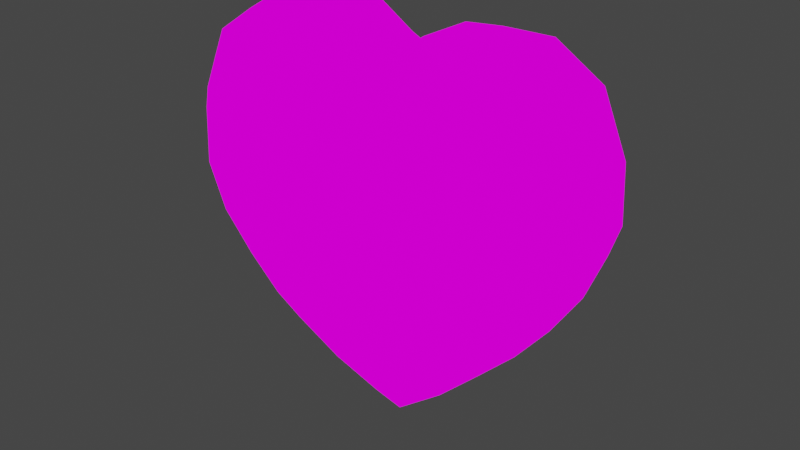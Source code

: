 # Source: SOUL.blend  (saved by Blender 3.1.7; exported with 4.5.12 LTS)
import bpy
from mathutils import Matrix  # noqa: F401  (used for matrix-valued properties, if any)

bpy.ops.wm.read_factory_settings(use_empty=True)
scene = bpy.context.scene
scene.name = 'Scene'

# ---- collections
col_collection = bpy.data.collections.new('Collection'); scene.collection.children.link(col_collection)

# ---- images (referenced by path relative to the original .blend; pixels are not part of the script)
import os
ASSET_DIR = os.environ.get("B2B_ASSET_DIR", "")  # directory of the original .blend (textures are referenced by path, not embedded)
HERE = os.path.dirname(os.path.abspath(__file__))  # packed textures are extracted next to this script under _unpacked/

def load_image(name, relpath, width, height, colorspace="sRGB"):
    """Load a texture the original file referenced (path relative to the .blend, or extracted next to this script)."""
    p = next((c for c in (os.path.join(HERE, relpath), os.path.join(ASSET_DIR, relpath)) if relpath and os.path.exists(c)), "")
    if p:
        img = bpy.data.images.load(p, check_existing=True)
        img.name = name
    else:  # same state as the original file: an image datablock whose file is absent (Cycles renders it pink)
        img = bpy.data.images.new(name, width, height)
        img.source = "FILE"
        img.filepath = "//" + (relpath or name)
    img.colorspace_settings.name = colorspace
    return img
img_soul_texture_png = load_image('SOUL Texture.png', 'SOUL Texture.png', 1024, 1024, 'sRGB')

# ---- materials (node trees are filled in below, after node groups)
mat_soultex = bpy.data.materials.new('SOULTex')
mat_soultex.alpha_threshold = 0.0
mat_soultex.use_transparent_shadow = False
mat_soultex.diffuse_color = (0.64, 0.64, 0.64, 1.0)
mat_soultex.specular_color = (0.5, 0.5, 0.5)
mat_soultex.roughness = 0.5
mat_soultex.specular_intensity = 1.0

# ---- material node trees
mat_soultex.use_nodes = True; mat_soultex.node_tree.nodes.clear()
_N = mat_soultex.node_tree.nodes; _L = mat_soultex.node_tree.links
n0 = _N.new('ShaderNodeOutputMaterial'); n0.name = 'Material Output'; n0.location = (300, 300)
n1 = _N.new('ShaderNodeEmission'); n1.name = 'Emission'; n1.location = (10, 300)
n2 = _N.new('ShaderNodeTexImage'); n2.name = 'Image Texture'; n2.location = (-160, 290)
n2.width = 140
n2.image = img_soul_texture_png
_L.new(n1.outputs[0], n0.inputs[0])
_L.new(n2.outputs[0], n1.inputs[0])
n0.is_active_output = True

# ---- world
world_world = bpy.data.worlds.new('World'); scene.world = world_world
world_world.use_nodes = True; world_world.node_tree.nodes.clear()
_N = world_world.node_tree.nodes; _L = world_world.node_tree.links
n0 = _N.new('ShaderNodeOutputWorld'); n0.name = 'World Output'; n0.location = (300, 300)
n1 = _N.new('ShaderNodeBackground'); n1.name = 'Background'; n1.location = (10, 300)
n1.inputs[0].default_value = (0.05088, 0.05088, 0.05088, 1.0)
_L.new(n1.outputs[0], n0.inputs[0])
n0.is_active_output = True
world_world.color = (0.05088, 0.05088, 0.05088)
world_world.use_sun_shadow = False
world_world.sun_shadow_jitter_overblur = 0.0

# ---- meshes
me_soul_mesh = bpy.data.meshes.new('SOUL Mesh')
me_soul_mesh.from_pydata([(7.027, 7.132, -0.9768), (10.3, 5.992, -1.831), (8.564, 5.474, -4.81), (5.013, 6.815, -4.045), (-0.01034, 7.431, -2.052), (3.944, 7.396, 0.7817), (5.854, 7.471, 2.542), (8.301, 7.096, 1.989), (11.44, 6.102, 1.414), (8.428, 6.747, 5.461), (5.421, 7.123, 5.197), (4.991, 6.178, 8.665), (8.292, 5.913, 9.105), (11.0, 5.373, 8.336), (11.55, 5.841, 5.142), (4.017, 5.614, -7.547), (-0.01531, 5.923, -7.45), (7.03, 4.723, -7.625), (5.862, 3.867, -9.564), (3.458, 4.014, -10.42), (-0.01461, 4.193, -11.1), (8.743, 2.818, -8.027), (10.85, 3.169, -5.227), (11.91, -0.009017, -5.388), (9.482, -0.009008, -8.324), (6.726, -0.01437, -11.0), (6.437, 2.444, -10.29), (12.9, 3.519, -2.173), (14.01, -0.009027, -2.231), (14.19, 3.674, 1.133), (15.35, -0.009027, 1.033), (2.13, 3.798, 9.855), (2.386, 6.062, 7.309), (0.009804, 6.016, 6.583), (0.005229, 3.694, 8.924), (0.001377, -0.009029, 9.94), (1.811, -0.009038, 11.23), (4.914, -0.009029, 12.73), (4.881, 3.876, 11.55), (8.774, 3.549, 11.73), (9.037, -0.009038, 12.71), (13.23, -0.009038, 10.16), (12.42, 3.266, 9.663), (3.472, 2.655, -12.49), (3.54, -0.003922, -14.03), (-0.003336, -0.02099, -16.72), (-0.008562, 2.469, -13.83), (14.07, 3.51, 5.34), (15.16, -0.009028, 5.447), (2.901, 7.039, 4.041), (0.006462, 7.013, 3.074), (-7.029, 7.118, -0.9641), (-5.04, 6.816, -4.03), (-8.571, 5.468, -4.795), (-10.29, 5.971, -1.819), (-11.43, 6.113, 1.409), (-8.278, 7.086, 1.993), (-5.841, 7.454, 2.549), (-3.949, 7.375, 0.794), (-8.423, 6.743, 5.466), (-5.418, 7.111, 5.202), (-11.55, 5.85, 5.151), (-10.98, 5.377, 8.359), (-8.276, 5.918, 9.111), (-4.992, 6.157, 8.654), (-4.037, 5.608, -7.526), (-3.482, 4.007, -10.4), (-5.88, 3.876, -9.548), (-7.032, 4.714, -7.604), (-8.746, 2.815, -8.017), (-9.494, -0.00902, -8.32), (-11.9, -0.00902, -5.371), (-10.84, 3.166, -5.216), (-6.45, 2.445, -10.27), (-6.728, -0.01438, -10.98), (-12.9, 3.514, -2.169), (-14.01, -0.00903, -2.229), (-15.35, -0.00903, 1.031), (-14.19, 3.675, 1.134), (-2.127, 3.791, 9.861), (-2.379, 6.047, 7.314), (-4.882, 3.871, 11.55), (-4.913, -0.009029, 12.73), (-1.811, -0.009038, 11.23), (-8.773, 3.549, 11.73), (-9.037, -0.009038, 12.71), (-12.42, 3.266, 9.665), (-13.23, -0.009041, 10.16), (-3.481, 2.648, -12.46), (-3.54, -0.003472, -13.99), (-14.07, 3.511, 5.341), (-15.16, -0.009031, 5.447), (-2.895, 7.021, 4.052), (7.027, -7.142, -0.9768), (5.013, -6.826, -4.045), (8.564, -5.485, -4.81), (10.3, -6.003, -1.831), (3.944, -7.407, 0.7817), (-0.01034, -7.441, -2.052), (8.301, -7.106, 1.989), (5.854, -7.481, 2.542), (11.44, -6.112, 1.414), (8.428, -6.757, 5.461), (5.421, -7.133, 5.197), (8.292, -5.923, 9.105), (4.991, -6.189, 8.665), (11.55, -5.852, 5.142), (11.0, -5.384, 8.336), (4.017, -5.615, -7.547), (-0.01531, -5.914, -7.45), (7.03, -4.733, -7.624), (3.454, -4.047, -10.42), (5.861, -3.879, -9.561), (-0.01458, -4.215, -11.09), (8.743, -2.829, -8.026), (10.85, -3.179, -5.227), (6.437, -2.462, -10.28), (12.9, -3.529, -2.173), (14.19, -3.685, 1.133), (2.13, -3.808, 9.855), (0.005229, -3.704, 8.924), (0.009804, -6.026, 6.583), (2.386, -6.072, 7.309), (4.881, -3.887, 11.55), (8.774, -3.56, 11.73), (12.42, -3.276, 9.663), (3.472, -2.684, -12.49), (-0.008553, -2.497, -13.83), (14.07, -3.521, 5.34), (2.901, -7.05, 4.041), (0.006462, -7.024, 3.074), (-7.029, -7.128, -0.9641), (-10.29, -5.981, -1.819), (-8.571, -5.479, -4.795), (-5.04, -6.826, -4.03), (-8.278, -7.096, 1.993), (-11.43, -6.123, 1.409), (-3.949, -7.386, 0.794), (-5.841, -7.465, 2.549), (-8.423, -6.754, 5.466), (-5.418, -7.121, 5.202), (-11.55, -5.86, 5.151), (-8.276, -5.929, 9.111), (-10.98, -5.388, 8.359), (-4.991, -6.167, 8.654), (-4.037, -5.609, -7.526), (-3.478, -4.04, -10.4), (-7.032, -4.724, -7.603), (-5.88, -3.888, -9.545), (-8.746, -2.826, -8.017), (-10.84, -3.177, -5.216), (-6.45, -2.463, -10.27), (-12.9, -3.524, -2.169), (-14.19, -3.686, 1.134), (-2.127, -3.802, 9.861), (-2.379, -6.058, 7.314), (-4.882, -3.882, 11.55), (-8.773, -3.559, 11.73), (-12.42, -3.277, 9.665), (-3.481, -2.678, -12.46), (-14.07, -3.521, 5.341), (-2.895, -7.031, 4.052)], [], [(0, 1, 2, 3), (0, 3, 4, 5), (0, 5, 6, 7), (0, 7, 8, 1), (9, 7, 6, 10), (9, 10, 11, 12), (9, 12, 13, 14), (9, 14, 8, 7), (15, 16, 4, 3), (15, 3, 2, 17), (15, 17, 18, 19), (15, 19, 20, 16), (21, 22, 23, 24), (21, 24, 25, 26), (21, 26, 18, 17), (21, 17, 2, 22), (27, 28, 23, 22), (27, 22, 2, 1), (27, 1, 8, 29), (27, 29, 30, 28), (31, 32, 33, 34), (31, 34, 35, 36), (31, 36, 37, 38), (31, 38, 11, 32), (39, 38, 37, 40), (39, 40, 41, 42), (39, 42, 13, 12), (39, 12, 11, 38), (43, 44, 45, 46), (43, 46, 20, 19), (43, 19, 18, 26), (43, 26, 25, 44), (47, 48, 30, 29), (47, 29, 8, 14), (47, 14, 13, 42), (47, 42, 41, 48), (49, 5, 4, 50), (49, 50, 33, 32), (49, 32, 11, 10), (49, 10, 6, 5), (51, 52, 53, 54), (51, 54, 55, 56), (51, 56, 57, 58), (51, 58, 4, 52), (59, 60, 57, 56), (59, 56, 55, 61), (59, 61, 62, 63), (59, 63, 64, 60), (65, 52, 4, 16), (65, 16, 20, 66), (65, 66, 67, 68), (65, 68, 53, 52), (69, 70, 71, 72), (69, 72, 53, 68), (69, 68, 67, 73), (69, 73, 74, 70), (75, 72, 71, 76), (75, 76, 77, 78), (75, 78, 55, 54), (75, 54, 53, 72), (79, 34, 33, 80), (79, 80, 64, 81), (79, 81, 82, 83), (79, 83, 35, 34), (84, 85, 82, 81), (84, 81, 64, 63), (84, 63, 62, 86), (84, 86, 87, 85), (88, 46, 45, 89), (88, 89, 74, 73), (88, 73, 67, 66), (88, 66, 20, 46), (90, 78, 77, 91), (90, 91, 87, 86), (90, 86, 62, 61), (90, 61, 55, 78), (92, 50, 4, 58), (92, 58, 57, 60), (92, 60, 64, 80), (92, 80, 33, 50), (93, 94, 95, 96), (93, 97, 98, 94), (93, 99, 100, 97), (93, 96, 101, 99), (102, 103, 100, 99), (102, 104, 105, 103), (102, 106, 107, 104), (102, 99, 101, 106), (108, 94, 98, 109), (108, 110, 95, 94), (108, 111, 112, 110), (108, 109, 113, 111), (114, 24, 23, 115), (114, 116, 25, 24), (114, 110, 112, 116), (114, 115, 95, 110), (117, 115, 23, 28), (117, 96, 95, 115), (117, 118, 101, 96), (117, 28, 30, 118), (119, 120, 121, 122), (119, 36, 35, 120), (119, 123, 37, 36), (119, 122, 105, 123), (124, 40, 37, 123), (124, 125, 41, 40), (124, 104, 107, 125), (124, 123, 105, 104), (126, 127, 45, 44), (126, 111, 113, 127), (126, 116, 112, 111), (126, 44, 25, 116), (128, 118, 30, 48), (128, 106, 101, 118), (128, 125, 107, 106), (128, 48, 41, 125), (129, 130, 98, 97), (129, 122, 121, 130), (129, 103, 105, 122), (129, 97, 100, 103), (131, 132, 133, 134), (131, 135, 136, 132), (131, 137, 138, 135), (131, 134, 98, 137), (139, 135, 138, 140), (139, 141, 136, 135), (139, 142, 143, 141), (139, 140, 144, 142), (145, 109, 98, 134), (145, 146, 113, 109), (145, 147, 148, 146), (145, 134, 133, 147), (149, 150, 71, 70), (149, 147, 133, 150), (149, 151, 148, 147), (149, 70, 74, 151), (152, 76, 71, 150), (152, 153, 77, 76), (152, 132, 136, 153), (152, 150, 133, 132), (154, 155, 121, 120), (154, 156, 144, 155), (154, 83, 82, 156), (154, 120, 35, 83), (157, 156, 82, 85), (157, 142, 144, 156), (157, 158, 143, 142), (157, 85, 87, 158), (159, 89, 45, 127), (159, 151, 74, 89), (159, 146, 148, 151), (159, 127, 113, 146), (160, 91, 77, 153), (160, 158, 87, 91), (160, 141, 143, 158), (160, 153, 136, 141), (161, 137, 98, 130), (161, 140, 138, 137), (161, 155, 144, 140), (161, 130, 121, 155)])
me_soul_mesh.polygons.foreach_set('use_smooth', [True] * 160)
_uv = me_soul_mesh.uv_layers.new(name='UVMap')
_uv.uv.foreach_set('vector', [0.3226, 0.5075, 0.2321, 0.4878, 0.2722, 0.4098, 0.3765, 0.4333, 0.3226, 0.5075, 0.3765, 0.4333, 0.4994, 0.4802, 0.4047, 0.5514, 0.3226, 0.5075, 0.4047, 0.5514, 0.3517, 0.5978, 0.2871, 0.5826, 0.3226, 0.5075, 0.2871, 0.5826, 0.205, 0.569, 0.2321, 0.4878, 0.2799, 0.6703, 0.2871, 0.5826, 0.3517, 0.5978, 0.357, 0.6704, 0.2799, 0.6703, 0.357, 0.6704, 0.3558, 0.7634, 0.2746, 0.7623, 0.2799, 0.6703, 0.2746, 0.7623, 0.2078, 0.7389, 0.1995, 0.6591, 0.2799, 0.6703, 0.1995, 0.6591, 0.205, 0.569, 0.2871, 0.5826, 0.3973, 0.3383, 0.4994, 0.3419, 0.4994, 0.4802, 0.3765, 0.4333, 0.3973, 0.3383, 0.3765, 0.4333, 0.2722, 0.4098, 0.31, 0.3341, 0.3973, 0.3383, 0.31, 0.3341, 0.3366, 0.2716, 0.4067, 0.2444, 0.3973, 0.3383, 0.4067, 0.2444, 0.4994, 0.2263, 0.4994, 0.3419, 0.2405, 0.3013, 0.1846, 0.3827, 0.09842, 0.3433, 0.1743, 0.2481, 0.2405, 0.3013, 0.1743, 0.2481, 0.2653, 0.168, 0.306, 0.229, 0.2405, 0.3013, 0.306, 0.229, 0.3366, 0.2716, 0.31, 0.3341, 0.2405, 0.3013, 0.31, 0.3341, 0.2722, 0.4098, 0.1846, 0.3827, 0.1396, 0.4727, 0.0416, 0.4501, 0.09842, 0.3433, 0.1846, 0.3827, 0.1396, 0.4727, 0.1846, 0.3827, 0.2722, 0.4098, 0.2321, 0.4878, 0.1396, 0.4727, 0.2321, 0.4878, 0.205, 0.569, 0.1147, 0.5635, 0.1396, 0.4727, 0.1147, 0.5635, 0.01426, 0.5578, 0.0416, 0.4501, 0.4275, 0.8421, 0.4309, 0.7415, 0.4994, 0.7263, 0.4994, 0.8321, 0.4275, 0.8421, 0.4994, 0.8321, 0.4994, 0.9503, 0.429, 0.9612, 0.4275, 0.8421, 0.429, 0.9612, 0.3169, 0.9628, 0.3396, 0.8571, 0.4275, 0.8421, 0.3396, 0.8571, 0.3558, 0.7634, 0.4309, 0.7415, 0.2416, 0.8425, 0.3396, 0.8571, 0.3169, 0.9628, 0.1949, 0.9228, 0.2416, 0.8425, 0.1949, 0.9228, 0.08611, 0.8274, 0.1536, 0.7814, 0.2416, 0.8425, 0.1536, 0.7814, 0.2078, 0.7389, 0.2746, 0.7623, 0.2416, 0.8425, 0.2746, 0.7623, 0.3558, 0.7634, 0.3396, 0.8571, 0.3998, 0.1721, 0.3773, 0.08909, 0.4994, 0.02246, 0.4994, 0.1305, 0.3998, 0.1721, 0.4994, 0.1305, 0.4994, 0.2263, 0.4067, 0.2444, 0.3998, 0.1721, 0.4067, 0.2444, 0.3366, 0.2716, 0.306, 0.229, 0.3998, 0.1721, 0.306, 0.229, 0.2653, 0.168, 0.3773, 0.08909, 0.1154, 0.67, 0.02544, 0.6913, 0.01426, 0.5578, 0.1147, 0.5635, 0.1154, 0.67, 0.1147, 0.5635, 0.205, 0.569, 0.1995, 0.6591, 0.1154, 0.67, 0.1995, 0.6591, 0.2078, 0.7389, 0.1536, 0.7814, 0.1154, 0.67, 0.1536, 0.7814, 0.08611, 0.8274, 0.02544, 0.6913, 0.4261, 0.6436, 0.4047, 0.5514, 0.4994, 0.4802, 0.4994, 0.6162, 0.4261, 0.6436, 0.4994, 0.6162, 0.4994, 0.7263, 0.4309, 0.7415, 0.4261, 0.6436, 0.4309, 0.7415, 0.3558, 0.7634, 0.357, 0.6704, 0.4261, 0.6436, 0.357, 0.6704, 0.3517, 0.5978, 0.4047, 0.5514, 0.6762, 0.5075, 0.6223, 0.4333, 0.7265, 0.4098, 0.7667, 0.4878, 0.6762, 0.5075, 0.7667, 0.4878, 0.7937, 0.569, 0.7117, 0.5826, 0.6762, 0.5075, 0.7117, 0.5826, 0.647, 0.5978, 0.594, 0.5514, 0.6762, 0.5075, 0.594, 0.5514, 0.4994, 0.4802, 0.6223, 0.4333, 0.7188, 0.6703, 0.6418, 0.6704, 0.647, 0.5978, 0.7117, 0.5826, 0.7188, 0.6703, 0.7117, 0.5826, 0.7937, 0.569, 0.7992, 0.6591, 0.7188, 0.6703, 0.7992, 0.6591, 0.7909, 0.7389, 0.7241, 0.7623, 0.7188, 0.6703, 0.7241, 0.7623, 0.6429, 0.7634, 0.6418, 0.6704, 0.6015, 0.3383, 0.6223, 0.4333, 0.4994, 0.4802, 0.4994, 0.3419, 0.6015, 0.3383, 0.4994, 0.3419, 0.4994, 0.2263, 0.592, 0.2444, 0.6015, 0.3383, 0.592, 0.2444, 0.6621, 0.2716, 0.6888, 0.3341, 0.6015, 0.3383, 0.6888, 0.3341, 0.7265, 0.4098, 0.6223, 0.4333, 0.7582, 0.3013, 0.8244, 0.2481, 0.9003, 0.3433, 0.8142, 0.3827, 0.7582, 0.3013, 0.8142, 0.3827, 0.7265, 0.4098, 0.6888, 0.3341, 0.7582, 0.3013, 0.6888, 0.3341, 0.6621, 0.2716, 0.6927, 0.229, 0.7582, 0.3013, 0.6927, 0.229, 0.7334, 0.168, 0.8244, 0.2481, 0.8592, 0.4727, 0.8142, 0.3827, 0.9003, 0.3433, 0.9571, 0.4501, 0.8592, 0.4727, 0.9571, 0.4501, 0.9845, 0.5578, 0.8841, 0.5635, 0.8592, 0.4727, 0.8841, 0.5635, 0.7937, 0.569, 0.7667, 0.4878, 0.8592, 0.4727, 0.7667, 0.4878, 0.7265, 0.4098, 0.8142, 0.3827, 0.5712, 0.8421, 0.4994, 0.8321, 0.4994, 0.7263, 0.5678, 0.7415, 0.5712, 0.8421, 0.5678, 0.7415, 0.6429, 0.7634, 0.6591, 0.8571, 0.5712, 0.8421, 0.6591, 0.8571, 0.6818, 0.9628, 0.5698, 0.9612, 0.5712, 0.8421, 0.5698, 0.9612, 0.4994, 0.9503, 0.4994, 0.8321, 0.7571, 0.8425, 0.8039, 0.9228, 0.6818, 0.9628, 0.6591, 0.8571, 0.7571, 0.8425, 0.6591, 0.8571, 0.6429, 0.7634, 0.7241, 0.7623, 0.7571, 0.8425, 0.7241, 0.7623, 0.7909, 0.7389, 0.8451, 0.7814, 0.7571, 0.8425, 0.8451, 0.7814, 0.9126, 0.8274, 0.8039, 0.9228, 0.599, 0.1721, 0.4994, 0.1305, 0.4994, 0.02246, 0.6214, 0.08909, 0.599, 0.1721, 0.6214, 0.08909, 0.7334, 0.168, 0.6927, 0.229, 0.599, 0.1721, 0.6927, 0.229, 0.6621, 0.2716, 0.592, 0.2444, 0.599, 0.1721, 0.592, 0.2444, 0.4994, 0.2263, 0.4994, 0.1305, 0.8833, 0.67, 0.8841, 0.5635, 0.9845, 0.5578, 0.9733, 0.6913, 0.8833, 0.67, 0.9733, 0.6913, 0.9126, 0.8274, 0.8451, 0.7814, 0.8833, 0.67, 0.8451, 0.7814, 0.7909, 0.7389, 0.7992, 0.6591, 0.8833, 0.67, 0.7992, 0.6591, 0.7937, 0.569, 0.8841, 0.5635, 0.5726, 0.6436, 0.4994, 0.6162, 0.4994, 0.4802, 0.594, 0.5514, 0.5726, 0.6436, 0.594, 0.5514, 0.647, 0.5978, 0.6418, 0.6704, 0.5726, 0.6436, 0.6418, 0.6704, 0.6429, 0.7634, 0.5678, 0.7415, 0.5726, 0.6436, 0.5678, 0.7415, 0.4994, 0.7263, 0.4994, 0.6162, 0.3226, 0.5075, 0.3765, 0.4333, 0.2722, 0.4098, 0.2321, 0.4878, 0.3226, 0.5075, 0.4047, 0.5514, 0.4994, 0.4802, 0.3765, 0.4333, 0.3226, 0.5075, 0.2871, 0.5826, 0.3517, 0.5978, 0.4047, 0.5514, 0.3226, 0.5075, 0.2321, 0.4878, 0.205, 0.569, 0.2871, 0.5826, 0.2799, 0.6703, 0.357, 0.6704, 0.3517, 0.5978, 0.2871, 0.5826, 0.2799, 0.6703, 0.2746, 0.7623, 0.3558, 0.7634, 0.357, 0.6704, 0.2799, 0.6703, 0.1995, 0.6591, 0.2078, 0.7389, 0.2746, 0.7623, 0.2799, 0.6703, 0.2871, 0.5826, 0.205, 0.569, 0.1995, 0.6591, 0.3973, 0.3383, 0.3765, 0.4333, 0.4994, 0.4802, 0.4994, 0.3419, 0.3973, 0.3383, 0.31, 0.3341, 0.2722, 0.4098, 0.3765, 0.4333, 0.3973, 0.3383, 0.4067, 0.2444, 0.3366, 0.2716, 0.31, 0.3341, 0.3973, 0.3383, 0.4994, 0.3419, 0.4994, 0.2263, 0.4067, 0.2444, 0.2405, 0.3013, 0.1743, 0.2481, 0.09842, 0.3433, 0.1846, 0.3827, 0.2405, 0.3013, 0.306, 0.229, 0.2653, 0.168, 0.1743, 0.2481, 0.2405, 0.3013, 0.31, 0.3341, 0.3366, 0.2716, 0.306, 0.229, 0.2405, 0.3013, 0.1846, 0.3827, 0.2722, 0.4098, 0.31, 0.3341, 0.1396, 0.4727, 0.1846, 0.3827, 0.09842, 0.3433, 0.0416, 0.4501, 0.1396, 0.4727, 0.2321, 0.4878, 0.2722, 0.4098, 0.1846, 0.3827, 0.1396, 0.4727, 0.1147, 0.5635, 0.205, 0.569, 0.2321, 0.4878, 0.1396, 0.4727, 0.0416, 0.4501, 0.01426, 0.5578, 0.1147, 0.5635, 0.4275, 0.8421, 0.4994, 0.8321, 0.4994, 0.7263, 0.4309, 0.7415, 0.4275, 0.8421, 0.429, 0.9612, 0.4994, 0.9503, 0.4994, 0.8321, 0.4275, 0.8421, 0.3396, 0.8571, 0.3169, 0.9628, 0.429, 0.9612, 0.4275, 0.8421, 0.4309, 0.7415, 0.3558, 0.7634, 0.3396, 0.8571, 0.2416, 0.8425, 0.1949, 0.9228, 0.3169, 0.9628, 0.3396, 0.8571, 0.2416, 0.8425, 0.1536, 0.7814, 0.08611, 0.8274, 0.1949, 0.9228, 0.2416, 0.8425, 0.2746, 0.7623, 0.2078, 0.7389, 0.1536, 0.7814, 0.2416, 0.8425, 0.3396, 0.8571, 0.3558, 0.7634, 0.2746, 0.7623, 0.3998, 0.1721, 0.4994, 0.1305, 0.4994, 0.02246, 0.3773, 0.08909, 0.3998, 0.1721, 0.4067, 0.2444, 0.4994, 0.2263, 0.4994, 0.1305, 0.3998, 0.1721, 0.306, 0.229, 0.3366, 0.2716, 0.4067, 0.2444, 0.3998, 0.1721, 0.3773, 0.08909, 0.2653, 0.168, 0.306, 0.229, 0.1154, 0.67, 0.1147, 0.5635, 0.01426, 0.5578, 0.02544, 0.6913, 0.1154, 0.67, 0.1995, 0.6591, 0.205, 0.569, 0.1147, 0.5635, 0.1154, 0.67, 0.1536, 0.7814, 0.2078, 0.7389, 0.1995, 0.6591, 0.1154, 0.67, 0.02544, 0.6913, 0.08611, 0.8274, 0.1536, 0.7814, 0.4261, 0.6436, 0.4994, 0.6162, 0.4994, 0.4802, 0.4047, 0.5514, 0.4261, 0.6436, 0.4309, 0.7415, 0.4994, 0.7263, 0.4994, 0.6162, 0.4261, 0.6436, 0.357, 0.6704, 0.3558, 0.7634, 0.4309, 0.7415, 0.4261, 0.6436, 0.4047, 0.5514, 0.3517, 0.5978, 0.357, 0.6704, 0.6762, 0.5075, 0.7667, 0.4878, 0.7265, 0.4098, 0.6223, 0.4333, 0.6762, 0.5075, 0.7117, 0.5826, 0.7937, 0.569, 0.7667, 0.4878, 0.6762, 0.5075, 0.594, 0.5514, 0.647, 0.5978, 0.7117, 0.5826, 0.6762, 0.5075, 0.6223, 0.4333, 0.4994, 0.4802, 0.594, 0.5514, 0.7188, 0.6703, 0.7117, 0.5826, 0.647, 0.5978, 0.6418, 0.6704, 0.7188, 0.6703, 0.7992, 0.6591, 0.7937, 0.569, 0.7117, 0.5826, 0.7188, 0.6703, 0.7241, 0.7623, 0.7909, 0.7389, 0.7992, 0.6591, 0.7188, 0.6703, 0.6418, 0.6704, 0.6429, 0.7634, 0.7241, 0.7623, 0.6015, 0.3383, 0.4994, 0.3419, 0.4994, 0.4802, 0.6223, 0.4333, 0.6015, 0.3383, 0.592, 0.2444, 0.4994, 0.2263, 0.4994, 0.3419, 0.6015, 0.3383, 0.6888, 0.3341, 0.6621, 0.2716, 0.592, 0.2444, 0.6015, 0.3383, 0.6223, 0.4333, 0.7265, 0.4098, 0.6888, 0.3341, 0.7582, 0.3013, 0.8142, 0.3827, 0.9003, 0.3433, 0.8244, 0.2481, 0.7582, 0.3013, 0.6888, 0.3341, 0.7265, 0.4098, 0.8142, 0.3827, 0.7582, 0.3013, 0.6927, 0.229, 0.6621, 0.2716, 0.6888, 0.3341, 0.7582, 0.3013, 0.8244, 0.2481, 0.7334, 0.168, 0.6927, 0.229, 0.8592, 0.4727, 0.9571, 0.4501, 0.9003, 0.3433, 0.8142, 0.3827, 0.8592, 0.4727, 0.8841, 0.5635, 0.9845, 0.5578, 0.9571, 0.4501, 0.8592, 0.4727, 0.7667, 0.4878, 0.7937, 0.569, 0.8841, 0.5635, 0.8592, 0.4727, 0.8142, 0.3827, 0.7265, 0.4098, 0.7667, 0.4878, 0.5712, 0.8421, 0.5678, 0.7415, 0.4994, 0.7263, 0.4994, 0.8321, 0.5712, 0.8421, 0.6591, 0.8571, 0.6429, 0.7634, 0.5678, 0.7415, 0.5712, 0.8421, 0.5698, 0.9612, 0.6818, 0.9628, 0.6591, 0.8571, 0.5712, 0.8421, 0.4994, 0.8321, 0.4994, 0.9503, 0.5698, 0.9612, 0.7571, 0.8425, 0.6591, 0.8571, 0.6818, 0.9628, 0.8039, 0.9228, 0.7571, 0.8425, 0.7241, 0.7623, 0.6429, 0.7634, 0.6591, 0.8571, 0.7571, 0.8425, 0.8451, 0.7814, 0.7909, 0.7389, 0.7241, 0.7623, 0.7571, 0.8425, 0.8039, 0.9228, 0.9126, 0.8274, 0.8451, 0.7814, 0.599, 0.1721, 0.6214, 0.08909, 0.4994, 0.02246, 0.4994, 0.1305, 0.599, 0.1721, 0.6927, 0.229, 0.7334, 0.168, 0.6214, 0.08909, 0.599, 0.1721, 0.592, 0.2444, 0.6621, 0.2716, 0.6927, 0.229, 0.599, 0.1721, 0.4994, 0.1305, 0.4994, 0.2263, 0.592, 0.2444, 0.8833, 0.67, 0.9733, 0.6913, 0.9845, 0.5578, 0.8841, 0.5635, 0.8833, 0.67, 0.8451, 0.7814, 0.9126, 0.8274, 0.9733, 0.6913, 0.8833, 0.67, 0.7992, 0.6591, 0.7909, 0.7389, 0.8451, 0.7814, 0.8833, 0.67, 0.8841, 0.5635, 0.7937, 0.569, 0.7992, 0.6591, 0.5726, 0.6436, 0.594, 0.5514, 0.4994, 0.4802, 0.4994, 0.6162, 0.5726, 0.6436, 0.6418, 0.6704, 0.647, 0.5978, 0.594, 0.5514, 0.5726, 0.6436, 0.5678, 0.7415, 0.6429, 0.7634, 0.6418, 0.6704, 0.5726, 0.6436, 0.4994, 0.6162, 0.4994, 0.7263, 0.5678, 0.7415])
me_soul_mesh.materials.append(mat_soultex)
me_soul_mesh.use_remesh_preserve_volume = False
me_soul_mesh.use_remesh_preserve_attributes = False
me_soul_mesh.use_mirror_vertex_groups = False
me_soul_mesh.update()
me_soul_mesh.normals_split_custom_set([tuple(v) for v in zip(*[iter([0.1806, 0.9709, -0.1572, 0.4602, 0.8365, -0.2973, 0.4268, 0.8041, -0.414, 0.1416, 0.9541, -0.2639, 0.1806, 0.9709, -0.1572, 0.1416, 0.9541, -0.2639, -0.00135, 0.9928, -0.1198, 0.004596, 1.0, -0.004532, 0.1806, 0.9709, -0.1572, 0.004596, 1.0, -0.004532, 0.04096, 0.9981, 0.04628, 0.2159, 0.9764, -0.004467, 0.1806, 0.9709, -0.1572, 0.2159, 0.9764, -0.004467, 0.5005, 0.8623, -0.0777, 0.4602, 0.8365, -0.2973, 0.1971, 0.9664, 0.1649, 0.2159, 0.9764, -0.004467, 0.04096, 0.9981, 0.04628, -0.01594, 0.9823, 0.1869, 0.1971, 0.9664, 0.1649, -0.01594, 0.9823, 0.1869, -0.1272, 0.8772, 0.4629, 0.1737, 0.8668, 0.4675, 0.1971, 0.9664, 0.1649, 0.1737, 0.8668, 0.4675, 0.4573, 0.8048, 0.3784, 0.5025, 0.8525, 0.144, 0.1971, 0.9664, 0.1649, 0.5025, 0.8525, 0.144, 0.5005, 0.8623, -0.0777, 0.2159, 0.9764, -0.004467, 0.1482, 0.9005, -0.4089, -0.001507, 0.9263, -0.3767, -0.00135, 0.9928, -0.1198, 0.1416, 0.9541, -0.2639, 0.1482, 0.9005, -0.4089, 0.1416, 0.9541, -0.2639, 0.4268, 0.8041, -0.414, 0.4097, 0.7606, -0.5036, 0.1482, 0.9005, -0.4089, 0.4097, 0.7606, -0.5036, 0.3862, 0.7171, -0.5802, 0.2215, 0.8162, -0.5337, 0.1482, 0.9005, -0.4089, 0.2215, 0.8162, -0.5337, -0.002822, 0.8632, -0.5048, -0.001507, 0.9263, -0.3767, 0.6482, 0.4483, -0.6155, 0.6925, 0.4761, -0.542, 0.8027, -0.000313, -0.5964, 0.7359, -0.0003739, -0.6771, 0.6482, 0.4483, -0.6155, 0.7359, -0.0003739, -0.6771, 0.6712, -0.0007141, -0.7413, 0.5701, 0.4693, -0.6744, 0.6482, 0.4483, -0.6155, 0.5701, 0.4693, -0.6744, 0.3862, 0.7171, -0.5802, 0.4097, 0.7606, -0.5036, 0.6482, 0.4483, -0.6155, 0.4097, 0.7606, -0.5036, 0.4268, 0.8041, -0.414, 0.6925, 0.4761, -0.542, 0.7544, 0.5048, -0.4195, 0.8842, -0.0002861, -0.4671, 0.8027, -0.000313, -0.5964, 0.6925, 0.4761, -0.542, 0.7544, 0.5048, -0.4195, 0.6925, 0.4761, -0.542, 0.4268, 0.8041, -0.414, 0.4602, 0.8365, -0.2973, 0.7544, 0.5048, -0.4195, 0.4602, 0.8365, -0.2973, 0.5005, 0.8623, -0.0777, 0.8356, 0.5302, -0.1436, 0.7544, 0.5048, -0.4195, 0.8356, 0.5302, -0.1436, 0.9857, -0.0002859, -0.1682, 0.8842, -0.0002861, -0.4671, -0.4057, 0.5282, 0.7459, -0.2224, 0.8669, 0.4461, -0.002523, 0.8912, 0.4535, -0.0008732, 0.577, 0.8167, -0.4057, 0.5282, 0.7459, -0.0008732, 0.577, 0.8167, 0.0005063, -0.000343, 1.0, -0.4891, -0.0002708, 0.8722, -0.4057, 0.5282, 0.7459, -0.4891, -0.0002708, 0.8722, -0.2412, -0.0002696, 0.9705, -0.2163, 0.5368, 0.8155, -0.4057, 0.5282, 0.7459, -0.2163, 0.5368, 0.8155, -0.1272, 0.8772, 0.4629, -0.2224, 0.8669, 0.4461, 0.2267, 0.5091, 0.8303, -0.2163, 0.5368, 0.8155, -0.2412, -0.0002696, 0.9705, 0.2632, -0.00027, 0.9647, 0.2267, 0.5091, 0.8303, 0.2632, -0.00027, 0.9647, 0.7655, -0.0002852, 0.6435, 0.6608, 0.4852, 0.5726, 0.2267, 0.5091, 0.8303, 0.6608, 0.4852, 0.5726, 0.4573, 0.8048, 0.3784, 0.1737, 0.8668, 0.4675, 0.2267, 0.5091, 0.8303, 0.1737, 0.8668, 0.4675, -0.1272, 0.8772, 0.4629, -0.2163, 0.5368, 0.8155, 0.3965, 0.6403, -0.6579, 0.5616, 0.001358, -0.8274, -0.003294, -0.00118, -1.0, -0.003877, 0.739, -0.6737, 0.3965, 0.6403, -0.6579, -0.003877, 0.739, -0.6737, -0.002822, 0.8632, -0.5048, 0.2215, 0.8162, -0.5337, 0.3965, 0.6403, -0.6579, 0.2215, 0.8162, -0.5337, 0.3862, 0.7171, -0.5802, 0.5701, 0.4693, -0.6744, 0.3965, 0.6403, -0.6579, 0.5701, 0.4693, -0.6744, 0.6712, -0.0007141, -0.7413, 0.5616, 0.001358, -0.8274, 0.8386, 0.5134, 0.1822, 0.978, -0.0002923, 0.2085, 0.9857, -0.0002859, -0.1682, 0.8356, 0.5302, -0.1436, 0.8386, 0.5134, 0.1822, 0.8356, 0.5302, -0.1436, 0.5005, 0.8623, -0.0777, 0.5025, 0.8525, 0.144, 0.8386, 0.5134, 0.1822, 0.5025, 0.8525, 0.144, 0.4573, 0.8048, 0.3784, 0.6608, 0.4852, 0.5726, 0.8386, 0.5134, 0.1822, 0.6608, 0.4852, 0.5726, 0.7655, -0.0002852, 0.6435, 0.978, -0.0002923, 0.2085, -0.09907, 0.9797, 0.1743, 0.004596, 1.0, -0.004532, -0.00135, 0.9928, -0.1198, -0.002756, 0.9869, 0.1615, -0.09907, 0.9797, 0.1743, -0.002756, 0.9869, 0.1615, -0.002523, 0.8912, 0.4535, -0.2224, 0.8669, 0.4461, -0.09907, 0.9797, 0.1743, -0.2224, 0.8669, 0.4461, -0.1272, 0.8772, 0.4629, -0.01594, 0.9823, 0.1869, -0.09907, 0.9797, 0.1743, -0.01594, 0.9823, 0.1869, 0.04096, 0.9981, 0.04628, 0.004596, 1.0, -0.004532, -0.181, 0.9711, -0.1557, -0.1441, 0.954, -0.2628, -0.4281, 0.804, -0.4127, -0.4594, 0.8368, -0.2978, -0.181, 0.9711, -0.1557, -0.4594, 0.8368, -0.2978, -0.4984, 0.8632, -0.08077, -0.212, 0.9773, -0.006373, -0.181, 0.9711, -0.1557, -0.212, 0.9773, -0.006373, -0.03871, 0.9982, 0.04521, -0.005968, 1.0, -0.003069, -0.181, 0.9711, -0.1557, -0.005968, 1.0, -0.003069, -0.00135, 0.9928, -0.1198, -0.1441, 0.954, -0.2628, -0.1932, 0.9674, 0.164, 0.01795, 0.9823, 0.1864, -0.03871, 0.9982, 0.04521, -0.212, 0.9773, -0.006373, -0.1932, 0.9674, 0.164, -0.212, 0.9773, -0.006373, -0.4984, 0.8632, -0.08077, -0.5016, 0.853, 0.1442, -0.1932, 0.9674, 0.164, -0.5016, 0.853, 0.1442, -0.4557, 0.8046, 0.3807, -0.1697, 0.8674, 0.4677, -0.1932, 0.9674, 0.164, -0.1697, 0.8674, 0.4677, 0.128, 0.8776, 0.4619, 0.01795, 0.9823, 0.1864, -0.1495, 0.9004, -0.4087, -0.1441, 0.954, -0.2628, -0.00135, 0.9928, -0.1198, -0.001507, 0.9263, -0.3767, -0.1495, 0.9004, -0.4087, -0.001507, 0.9263, -0.3767, -0.002822, 0.8632, -0.5048, -0.2233, 0.8151, -0.5346, -0.1495, 0.9004, -0.4087, -0.2233, 0.8151, -0.5346, -0.3858, 0.7182, -0.5792, -0.4102, 0.761, -0.5026, -0.1495, 0.9004, -0.4087, -0.4102, 0.761, -0.5026, -0.4281, 0.804, -0.4127, -0.1441, 0.954, -0.2628, -0.6488, 0.4494, -0.6141, -0.7369, -0.0003782, -0.676, -0.803, -0.0003153, -0.5959, -0.6924, 0.4778, -0.5406, -0.6488, 0.4494, -0.6141, -0.6924, 0.4778, -0.5406, -0.4281, 0.804, -0.4127, -0.4102, 0.761, -0.5026, -0.6488, 0.4494, -0.6141, -0.4102, 0.761, -0.5026, -0.3858, 0.7182, -0.5792, -0.5688, 0.4689, -0.6757, -0.6488, 0.4494, -0.6141, -0.5688, 0.4689, -0.6757, -0.6689, -0.000717, -0.7434, -0.7369, -0.0003782, -0.676, -0.753, 0.5057, -0.4211, -0.6924, 0.4778, -0.5406, -0.803, -0.0003153, -0.5959, -0.8833, -0.0002876, -0.4687, -0.753, 0.5057, -0.4211, -0.8833, -0.0002876, -0.4687, -0.9856, -0.0002872, -0.1689, -0.835, 0.5308, -0.1452, -0.753, 0.5057, -0.4211, -0.835, 0.5308, -0.1452, -0.4984, 0.8632, -0.08077, -0.4594, 0.8368, -0.2978, -0.753, 0.5057, -0.4211, -0.4594, 0.8368, -0.2978, -0.4281, 0.804, -0.4127, -0.6924, 0.4778, -0.5406, 0.4038, 0.5292, 0.7462, -0.0008732, 0.577, 0.8167, -0.002523, 0.8912, 0.4535, 0.2192, 0.8674, 0.4467, 0.4038, 0.5292, 0.7462, 0.2192, 0.8674, 0.4467, 0.128, 0.8776, 0.4619, 0.2162, 0.5378, 0.8149, 0.4038, 0.5292, 0.7462, 0.2162, 0.5378, 0.8149, 0.2406, -0.00027, 0.9706, 0.4887, -0.0002709, 0.8725, 0.4038, 0.5292, 0.7462, 0.4887, -0.0002709, 0.8725, 0.0005063, -0.000343, 1.0, -0.0008732, 0.577, 0.8167, -0.2257, 0.5093, 0.8305, -0.2631, -0.0002704, 0.9648, 0.2406, -0.00027, 0.9706, 0.2162, 0.5378, 0.8149, -0.2257, 0.5093, 0.8305, 0.2162, 0.5378, 0.8149, 0.128, 0.8776, 0.4619, -0.1697, 0.8674, 0.4677, -0.2257, 0.5093, 0.8305, -0.1697, 0.8674, 0.4677, -0.4557, 0.8046, 0.3807, -0.6608, 0.4849, 0.5728, -0.2257, 0.5093, 0.8305, -0.6608, 0.4849, 0.5728, -0.7655, -0.0002855, 0.6435, -0.2631, -0.0002704, 0.9648, -0.3982, 0.6382, -0.6589, -0.003877, 0.739, -0.6737, -0.003294, -0.00118, -1.0, -0.564, 0.001431, -0.8258, -0.3982, 0.6382, -0.6589, -0.564, 0.001431, -0.8258, -0.6689, -0.000717, -0.7434, -0.5688, 0.4689, -0.6757, -0.3982, 0.6382, -0.6589, -0.5688, 0.4689, -0.6757, -0.3858, 0.7182, -0.5792, -0.2233, 0.8151, -0.5346, -0.3982, 0.6382, -0.6589, -0.2233, 0.8151, -0.5346, -0.002822, 0.8632, -0.5048, -0.003877, 0.739, -0.6737, -0.8386, 0.5133, 0.1823, -0.835, 0.5308, -0.1452, -0.9856, -0.0002872, -0.1689, -0.9781, -0.0002931, 0.2084, -0.8386, 0.5133, 0.1823, -0.9781, -0.0002931, 0.2084, -0.7655, -0.0002855, 0.6435, -0.6608, 0.4849, 0.5728, -0.8386, 0.5133, 0.1823, -0.6608, 0.4849, 0.5728, -0.4557, 0.8046, 0.3807, -0.5016, 0.853, 0.1442, -0.8386, 0.5133, 0.1823, -0.5016, 0.853, 0.1442, -0.4984, 0.8632, -0.08077, -0.835, 0.5308, -0.1452, 0.09655, 0.9799, 0.1745, -0.002756, 0.9869, 0.1615, -0.00135, 0.9928, -0.1198, -0.005968, 1.0, -0.003069, 0.09655, 0.9799, 0.1745, -0.005968, 1.0, -0.003069, -0.03871, 0.9982, 0.04521, 0.01795, 0.9823, 0.1864, 0.09655, 0.9799, 0.1745, 0.01795, 0.9823, 0.1864, 0.128, 0.8776, 0.4619, 0.2192, 0.8674, 0.4467, 0.09655, 0.9799, 0.1745, 0.2192, 0.8674, 0.4467, -0.002523, 0.8912, 0.4535, -0.002756, 0.9869, 0.1615, 0.1806, -0.9709, -0.1572, 0.1408, -0.9539, -0.2649, 0.4264, -0.8041, -0.4142, 0.4602, -0.8366, -0.2973, 0.1806, -0.9709, -0.1572, 0.004599, -1.0, -0.004548, -0.001347, -0.9927, -0.1208, 0.1408, -0.9539, -0.2649, 0.1806, -0.9709, -0.1572, 0.2159, -0.9764, -0.004468, 0.04096, -0.9981, 0.04628, 0.004599, -1.0, -0.004548, 0.1806, -0.9709, -0.1572, 0.4602, -0.8366, -0.2973, 0.5005, -0.8623, -0.0777, 0.2159, -0.9764, -0.004468, 0.1971, -0.9664, 0.1649, -0.01594, -0.9823, 0.1869, 0.04096, -0.9981, 0.04628, 0.2159, -0.9764, -0.004468, 0.1971, -0.9664, 0.1649, 0.1737, -0.8668, 0.4675, -0.1272, -0.8772, 0.4629, -0.01594, -0.9823, 0.1869, 0.1971, -0.9664, 0.1649, 0.5025, -0.8525, 0.144, 0.4573, -0.8048, 0.3784, 0.1737, -0.8668, 0.4675, 0.1971, -0.9664, 0.1649, 0.2159, -0.9764, -0.004468, 0.5005, -0.8623, -0.0777, 0.5025, -0.8525, 0.144, 0.1472, -0.9013, -0.4074, 0.1408, -0.9539, -0.2649, -0.001347, -0.9927, -0.1208, -0.001503, -0.9271, -0.3748, 0.1472, -0.9013, -0.4074, 0.4096, -0.7611, -0.503, 0.4264, -0.8041, -0.4142, 0.1408, -0.9539, -0.2649, 0.1472, -0.9013, -0.4074, 0.2212, -0.8183, -0.5306, 0.3877, -0.7179, -0.5782, 0.4096, -0.7611, -0.503, 0.1472, -0.9013, -0.4074, -0.001503, -0.9271, -0.3748, -0.002829, -0.865, -0.5017, 0.2212, -0.8183, -0.5306, 0.6481, -0.4489, -0.6153, 0.7359, -0.0003739, -0.6771, 0.8027, -0.000313, -0.5964, 0.6924, -0.4764, -0.5419, 0.6481, -0.4489, -0.6153, 0.5707, -0.4697, -0.6736, 0.6712, -0.0007141, -0.7413, 0.7359, -0.0003739, -0.6771, 0.6481, -0.4489, -0.6153, 0.4096, -0.7611, -0.503, 0.3877, -0.7179, -0.5782, 0.5707, -0.4697, -0.6736, 0.6481, -0.4489, -0.6153, 0.6924, -0.4764, -0.5419, 0.4264, -0.8041, -0.4142, 0.4096, -0.7611, -0.503, 0.7543, -0.5051, -0.4195, 0.6924, -0.4764, -0.5419, 0.8027, -0.000313, -0.5964, 0.8842, -0.0002861, -0.4671, 0.7543, -0.5051, -0.4195, 0.4602, -0.8366, -0.2973, 0.4264, -0.8041, -0.4142, 0.6924, -0.4764, -0.5419, 0.7543, -0.5051, -0.4195, 0.8355, -0.5305, -0.1436, 0.5005, -0.8623, -0.0777, 0.4602, -0.8366, -0.2973, 0.7543, -0.5051, -0.4195, 0.8842, -0.0002861, -0.4671, 0.9857, -0.0002859, -0.1682, 0.8355, -0.5305, -0.1436, -0.4056, -0.5285, 0.7458, -0.000873, -0.5772, 0.8166, -0.002522, -0.8912, 0.4535, -0.2224, -0.8669, 0.4461, -0.4056, -0.5285, 0.7458, -0.4891, -0.0002708, 0.8722, 0.0005063, -0.000343, 1.0, -0.000873, -0.5772, 0.8166, -0.4056, -0.5285, 0.7458, -0.2163, -0.537, 0.8154, -0.2412, -0.0002696, 0.9705, -0.4891, -0.0002708, 0.8722, -0.4056, -0.5285, 0.7458, -0.2224, -0.8669, 0.4461, -0.1272, -0.8772, 0.4629, -0.2163, -0.537, 0.8154, 0.2267, -0.5094, 0.8302, 0.2632, -0.00027, 0.9647, -0.2412, -0.0002696, 0.9705, -0.2163, -0.537, 0.8154, 0.2267, -0.5094, 0.8302, 0.6607, -0.4855, 0.5725, 0.7655, -0.0002852, 0.6435, 0.2632, -0.00027, 0.9647, 0.2267, -0.5094, 0.8302, 0.1737, -0.8668, 0.4675, 0.4573, -0.8048, 0.3784, 0.6607, -0.4855, 0.5725, 0.2267, -0.5094, 0.8302, -0.2163, -0.537, 0.8154, -0.1272, -0.8772, 0.4629, 0.1737, -0.8668, 0.4675, 0.3968, -0.6406, -0.6574, -0.003916, -0.7392, -0.6734, -0.003294, -0.00118, -1.0, 0.5616, 0.001358, -0.8274, 0.3968, -0.6406, -0.6574, 0.2212, -0.8183, -0.5306, -0.002829, -0.865, -0.5017, -0.003916, -0.7392, -0.6734, 0.3968, -0.6406, -0.6574, 0.5707, -0.4697, -0.6736, 0.3877, -0.7179, -0.5782, 0.2212, -0.8183, -0.5306, 0.3968, -0.6406, -0.6574, 0.5616, 0.001358, -0.8274, 0.6712, -0.0007141, -0.7413, 0.5707, -0.4697, -0.6736, 0.8384, -0.5137, 0.1822, 0.8355, -0.5305, -0.1436, 0.9857, -0.0002859, -0.1682, 0.978, -0.0002923, 0.2085, 0.8384, -0.5137, 0.1822, 0.5025, -0.8525, 0.144, 0.5005, -0.8623, -0.0777, 0.8355, -0.5305, -0.1436, 0.8384, -0.5137, 0.1822, 0.6607, -0.4855, 0.5725, 0.4573, -0.8048, 0.3784, 0.5025, -0.8525, 0.144, 0.8384, -0.5137, 0.1822, 0.978, -0.0002923, 0.2085, 0.7655, -0.0002852, 0.6435, 0.6607, -0.4855, 0.5725, -0.09907, -0.9797, 0.1743, -0.002756, -0.9869, 0.1615, -0.001347, -0.9927, -0.1208, 0.004599, -1.0, -0.004548, -0.09907, -0.9797, 0.1743, -0.2224, -0.8669, 0.4461, -0.002522, -0.8912, 0.4535, -0.002756, -0.9869, 0.1615, -0.09907, -0.9797, 0.1743, -0.01594, -0.9823, 0.1869, -0.1272, -0.8772, 0.4629, -0.2224, -0.8669, 0.4461, -0.09907, -0.9797, 0.1743, 0.004599, -1.0, -0.004548, 0.04096, -0.9981, 0.04628, -0.01594, -0.9823, 0.1869, -0.181, -0.9711, -0.1557, -0.4594, -0.8368, -0.2978, -0.4278, -0.804, -0.413, -0.1433, -0.9539, -0.2638, -0.181, -0.9711, -0.1557, -0.212, -0.9773, -0.006374, -0.4984, -0.8632, -0.08077, -0.4594, -0.8368, -0.2978, -0.181, -0.9711, -0.1557, -0.00597, -1.0, -0.003083, -0.03871, -0.9982, 0.04521, -0.212, -0.9773, -0.006374, -0.181, -0.9711, -0.1557, -0.1433, -0.9539, -0.2638, -0.001347, -0.9927, -0.1208, -0.00597, -1.0, -0.003083, -0.1932, -0.9674, 0.164, -0.212, -0.9773, -0.006374, -0.03871, -0.9982, 0.04521, 0.01795, -0.9823, 0.1864, -0.1932, -0.9674, 0.164, -0.5016, -0.853, 0.1442, -0.4984, -0.8632, -0.08077, -0.212, -0.9773, -0.006374, -0.1932, -0.9674, 0.164, -0.1697, -0.8674, 0.4677, -0.4557, -0.8046, 0.3807, -0.5016, -0.853, 0.1442, -0.1932, -0.9674, 0.164, 0.01795, -0.9823, 0.1864, 0.128, -0.8776, 0.4619, -0.1697, -0.8674, 0.4677, -0.1485, -0.9012, -0.4072, -0.001503, -0.9271, -0.3748, -0.001347, -0.9927, -0.1208, -0.1433, -0.9539, -0.2638, -0.1485, -0.9012, -0.4072, -0.223, -0.8172, -0.5315, -0.002829, -0.865, -0.5017, -0.001503, -0.9271, -0.3748, -0.1485, -0.9012, -0.4072, -0.41, -0.7615, -0.502, -0.3873, -0.719, -0.5771, -0.223, -0.8172, -0.5315, -0.1485, -0.9012, -0.4072, -0.1433, -0.9539, -0.2638, -0.4278, -0.804, -0.413, -0.41, -0.7615, -0.502, -0.6486, -0.4499, -0.6139, -0.6923, -0.4781, -0.5406, -0.803, -0.0003153, -0.5959, -0.7369, -0.0003782, -0.676, -0.6486, -0.4499, -0.6139, -0.41, -0.7615, -0.502, -0.4278, -0.804, -0.413, -0.6923, -0.4781, -0.5406, -0.6486, -0.4499, -0.6139, -0.5694, -0.4694, -0.6749, -0.3873, -0.719, -0.5771, -0.41, -0.7615, -0.502, -0.6486, -0.4499, -0.6139, -0.7369, -0.0003782, -0.676, -0.6689, -0.000717, -0.7434, -0.5694, -0.4694, -0.6749, -0.7529, -0.5059, -0.421, -0.8833, -0.0002876, -0.4687, -0.803, -0.0003153, -0.5959, -0.6923, -0.4781, -0.5406, -0.7529, -0.5059, -0.421, -0.8348, -0.5311, -0.1452, -0.9856, -0.0002872, -0.1689, -0.8833, -0.0002876, -0.4687, -0.7529, -0.5059, -0.421, -0.4594, -0.8368, -0.2978, -0.4984, -0.8632, -0.08077, -0.8348, -0.5311, -0.1452, -0.7529, -0.5059, -0.421, -0.6923, -0.4781, -0.5406, -0.4278, -0.804, -0.413, -0.4594, -0.8368, -0.2978, 0.4037, -0.5295, 0.7461, 0.2192, -0.8674, 0.4467, -0.002522, -0.8912, 0.4535, -0.000873, -0.5772, 0.8166, 0.4037, -0.5295, 0.7461, 0.2162, -0.538, 0.8147, 0.128, -0.8776, 0.4619, 0.2192, -0.8674, 0.4467, 0.4037, -0.5295, 0.7461, 0.4887, -0.0002709, 0.8725, 0.2406, -0.00027, 0.9706, 0.2162, -0.538, 0.8147, 0.4037, -0.5295, 0.7461, -0.000873, -0.5772, 0.8166, 0.0005063, -0.000343, 1.0, 0.4887, -0.0002709, 0.8725, -0.2256, -0.5096, 0.8303, 0.2162, -0.538, 0.8147, 0.2406, -0.00027, 0.9706, -0.2631, -0.0002704, 0.9648, -0.2256, -0.5096, 0.8303, -0.1697, -0.8674, 0.4677, 0.128, -0.8776, 0.4619, 0.2162, -0.538, 0.8147, -0.2256, -0.5096, 0.8303, -0.6607, -0.4852, 0.5727, -0.4557, -0.8046, 0.3807, -0.1697, -0.8674, 0.4677, -0.2256, -0.5096, 0.8303, -0.2631, -0.0002704, 0.9648, -0.7655, -0.0002855, 0.6435, -0.6607, -0.4852, 0.5727, -0.3985, -0.6385, -0.6585, -0.564, 0.001431, -0.8258, -0.003294, -0.00118, -1.0, -0.003916, -0.7392, -0.6734, -0.3985, -0.6385, -0.6585, -0.5694, -0.4694, -0.6749, -0.6689, -0.000717, -0.7434, -0.564, 0.001431, -0.8258, -0.3985, -0.6385, -0.6585, -0.223, -0.8172, -0.5315, -0.3873, -0.719, -0.5771, -0.5694, -0.4694, -0.6749, -0.3985, -0.6385, -0.6585, -0.003916, -0.7392, -0.6734, -0.002829, -0.865, -0.5017, -0.223, -0.8172, -0.5315, -0.8385, -0.5135, 0.1823, -0.9781, -0.0002931, 0.2084, -0.9856, -0.0002872, -0.1689, -0.8348, -0.5311, -0.1452, -0.8385, -0.5135, 0.1823, -0.6607, -0.4852, 0.5727, -0.7655, -0.0002855, 0.6435, -0.9781, -0.0002931, 0.2084, -0.8385, -0.5135, 0.1823, -0.5016, -0.853, 0.1442, -0.4557, -0.8046, 0.3807, -0.6607, -0.4852, 0.5727, -0.8385, -0.5135, 0.1823, -0.8348, -0.5311, -0.1452, -0.4984, -0.8632, -0.08077, -0.5016, -0.853, 0.1442, 0.09655, -0.9799, 0.1745, -0.00597, -1.0, -0.003083, -0.001347, -0.9927, -0.1208, -0.002756, -0.9869, 0.1615, 0.09655, -0.9799, 0.1745, 0.01795, -0.9823, 0.1864, -0.03871, -0.9982, 0.04521, -0.00597, -1.0, -0.003083, 0.09655, -0.9799, 0.1745, 0.2192, -0.8674, 0.4467, 0.128, -0.8776, 0.4619, 0.01795, -0.9823, 0.1864, 0.09655, -0.9799, 0.1745, -0.002756, -0.9869, 0.1615, -0.002522, -0.8912, 0.4535, 0.2192, -0.8674, 0.4467])] * 3)])

# ---- objects
ob_soul = bpy.data.objects.new('SOUL', me_soul_mesh)

# ---- transforms, parenting, visibility, modifiers, constraints
ob_soul.location = (0.0, 0.0, 0.0)
ob_soul.lineart.crease_threshold = 0.0

# ---- collection membership
col_collection.objects.link(ob_soul)

# ---- scene / render settings (as saved in the file)
scene.frame_start = 1; scene.frame_end = 250; scene.frame_set(1)
scene.render.engine = 'BLENDER_EEVEE_NEXT'
scene.cycles.sampling_pattern = 'TABULATED_SOBOL'
scene.cycles.use_light_tree = False
scene.view_settings.view_transform = 'Filmic'
bpy.context.view_layer.update()

# ---- added for rendering (the .blend has no active camera): camera
cam_auto = bpy.data.cameras.new('AutoCamera')
cam_auto.lens = 50.0
cam_auto.sensor_width = 36.0
cam_auto.clip_end = 1000.0
ob_auto_camera = bpy.data.objects.new('AutoCamera', cam_auto)
scene.collection.objects.link(ob_auto_camera)
ob_auto_camera.location = (41.7181, -50.0697, 31.3814)
ob_auto_camera.rotation_euler = (1.09748, -7.21219e-08, 0.694738)
scene.camera = ob_auto_camera
bpy.context.view_layer.update()
